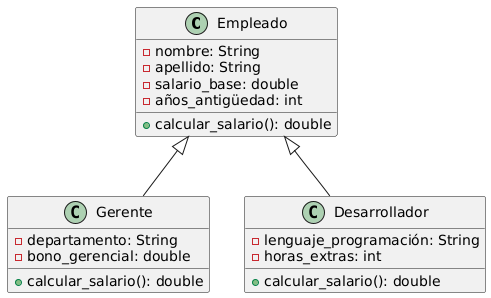

The diagram above was rendered by PlantUML. Its source (embedded in the PNG):
@startuml
class Empleado {
    - nombre: String
    - apellido: String
    - salario_base: double
    - años_antigüedad: int
    + calcular_salario(): double
}

class Gerente {
    - departamento: String
    - bono_gerencial: double
    + calcular_salario(): double
}

class Desarrollador {
    - lenguaje_programación: String
    - horas_extras: int
    + calcular_salario(): double
}

Empleado <|-- Gerente
Empleado <|-- Desarrollador
@enduml